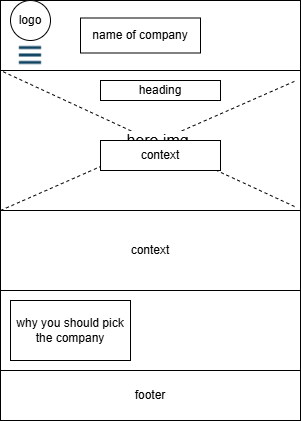

The diagram above was exported from draw.io. Its source (the exported page's mxGraphModel, read from the mxfile embedded in the PNG):
<mxGraphModel dx="786" dy="425" grid="1" gridSize="10" guides="1" tooltips="1" connect="1" arrows="1" fold="1" page="1" pageScale="1" pageWidth="850" pageHeight="1100" math="0" shadow="0">
  <root>
    <mxCell id="0" />
    <mxCell id="1" parent="0" />
    <mxCell id="S5EJOIIxoNkxIrIPRdbm-1" value="" style="rounded=0;whiteSpace=wrap;html=1;" parent="1" vertex="1">
      <mxGeometry x="70" y="30" width="300" height="420" as="geometry" />
    </mxCell>
    <mxCell id="7i6QGivylFAuWIVACkxO-2" value="" style="rounded=0;whiteSpace=wrap;html=1;" vertex="1" parent="1">
      <mxGeometry x="70" y="30" width="300" height="70" as="geometry" />
    </mxCell>
    <mxCell id="7i6QGivylFAuWIVACkxO-5" value="" style="rounded=0;whiteSpace=wrap;html=1;" vertex="1" parent="1">
      <mxGeometry x="70" y="100" width="300" height="140" as="geometry" />
    </mxCell>
    <mxCell id="7i6QGivylFAuWIVACkxO-6" value="context" style="rounded=0;whiteSpace=wrap;html=1;" vertex="1" parent="1">
      <mxGeometry x="70" y="240" width="300" height="80" as="geometry" />
    </mxCell>
    <mxCell id="7i6QGivylFAuWIVACkxO-7" value="" style="rounded=0;whiteSpace=wrap;html=1;" vertex="1" parent="1">
      <mxGeometry x="70" y="320" width="300" height="80" as="geometry" />
    </mxCell>
    <mxCell id="7i6QGivylFAuWIVACkxO-8" value="footer" style="rounded=0;whiteSpace=wrap;html=1;" vertex="1" parent="1">
      <mxGeometry x="70" y="400" width="300" height="50" as="geometry" />
    </mxCell>
    <mxCell id="7i6QGivylFAuWIVACkxO-9" value="why you should pick the company" style="rounded=0;whiteSpace=wrap;html=1;" vertex="1" parent="1">
      <mxGeometry x="80" y="330" width="120" height="60" as="geometry" />
    </mxCell>
    <mxCell id="7i6QGivylFAuWIVACkxO-10" value="logo" style="ellipse;whiteSpace=wrap;html=1;aspect=fixed;" vertex="1" parent="1">
      <mxGeometry x="80" y="30" width="40" height="40" as="geometry" />
    </mxCell>
    <mxCell id="7i6QGivylFAuWIVACkxO-11" value="" style="shape=image;html=1;verticalAlign=top;verticalLabelPosition=bottom;labelBackgroundColor=#ffffff;imageAspect=0;aspect=fixed;image=https://cdn4.iconfinder.com/data/icons/evil-icons-user-interface/64/menu-128.png" vertex="1" parent="1">
      <mxGeometry x="85" y="70" width="30" height="30" as="geometry" />
    </mxCell>
    <mxCell id="7i6QGivylFAuWIVACkxO-12" value="name of company" style="rounded=0;whiteSpace=wrap;html=1;" vertex="1" parent="1">
      <mxGeometry x="150" y="47.5" width="120" height="35" as="geometry" />
    </mxCell>
    <mxCell id="7i6QGivylFAuWIVACkxO-15" value="" style="endArrow=none;dashed=1;html=1;rounded=0;exitX=0;exitY=0;exitDx=0;exitDy=0;entryX=0.987;entryY=0.071;entryDx=0;entryDy=0;entryPerimeter=0;" edge="1" parent="1" source="7i6QGivylFAuWIVACkxO-6" target="7i6QGivylFAuWIVACkxO-5">
      <mxGeometry width="50" height="50" relative="1" as="geometry">
        <mxPoint x="360" y="150" as="sourcePoint" />
        <mxPoint x="410" y="100" as="targetPoint" />
      </mxGeometry>
    </mxCell>
    <mxCell id="7i6QGivylFAuWIVACkxO-16" value="" style="endArrow=none;dashed=1;html=1;rounded=0;entryX=0;entryY=0;entryDx=0;entryDy=0;exitX=0.98;exitY=-0.05;exitDx=0;exitDy=0;exitPerimeter=0;" edge="1" parent="1" source="7i6QGivylFAuWIVACkxO-6" target="7i6QGivylFAuWIVACkxO-5">
      <mxGeometry width="50" height="50" relative="1" as="geometry">
        <mxPoint x="360" y="150" as="sourcePoint" />
        <mxPoint x="410" y="100" as="targetPoint" />
      </mxGeometry>
    </mxCell>
    <mxCell id="7i6QGivylFAuWIVACkxO-18" value="&lt;font style=&quot;font-size: 16px;&quot;&gt;hero img&lt;/font&gt;" style="edgeLabel;html=1;align=center;verticalAlign=middle;resizable=0;points=[];" vertex="1" connectable="0" parent="7i6QGivylFAuWIVACkxO-16">
      <mxGeometry x="-0.0539" y="-3" relative="1" as="geometry">
        <mxPoint as="offset" />
      </mxGeometry>
    </mxCell>
    <mxCell id="7i6QGivylFAuWIVACkxO-17" value="heading" style="rounded=0;whiteSpace=wrap;html=1;" vertex="1" parent="1">
      <mxGeometry x="170" y="110" width="120" height="20" as="geometry" />
    </mxCell>
    <mxCell id="7i6QGivylFAuWIVACkxO-19" value="context" style="rounded=0;whiteSpace=wrap;html=1;" vertex="1" parent="1">
      <mxGeometry x="170" y="170" width="120" height="30" as="geometry" />
    </mxCell>
  </root>
</mxGraphModel>